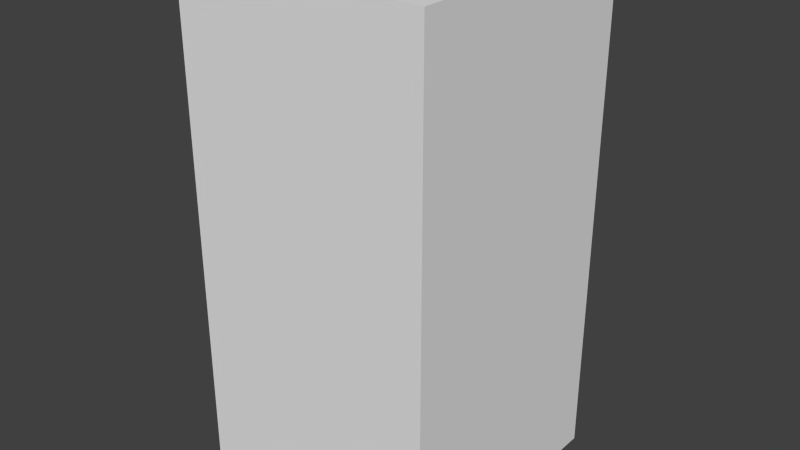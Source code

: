 # Source: redShieldTwo.blend  (saved by Blender 2.68.0; exported with 4.5.12 LTS)
import bpy
from mathutils import Matrix  # noqa: F401  (used for matrix-valued properties, if any)

bpy.ops.wm.read_factory_settings(use_empty=True)
scene = bpy.context.scene
scene.name = 'Scene'

# ---- collections
col_collection_1 = bpy.data.collections.new('Collection 1'); scene.collection.children.link(col_collection_1)

# ---- world
world_world = bpy.data.worlds.new('World'); scene.world = world_world
world_world.color = (0.05088, 0.05088, 0.05088)
world_world.use_sun_shadow = False
world_world.sun_shadow_jitter_overblur = 0.0
world_world.cycles.sampling_method = 'MANUAL'
world_world.cycles.sample_map_resolution = 256

# ---- meshes
me_redshieldtwo = bpy.data.meshes.new('redShieldTwo')
me_redshieldtwo.from_pydata([(-0.5, -0.5, -1.0), (-0.5, 0.5, -1.0), (0.5, 0.5, -1.0), (0.5, -0.5, -1.0), (-0.5, -0.5, 1.0), (-0.5, 0.5, 1.0), (0.5, 0.5, 1.0), (0.5, -0.5, 1.0)], [], [(4, 5, 1, 0), (5, 6, 2, 1), (6, 7, 3, 2), (7, 4, 0, 3), (0, 1, 2, 3), (7, 6, 5, 4)])
me_redshieldtwo.use_remesh_preserve_volume = False
me_redshieldtwo.use_remesh_preserve_attributes = False
me_redshieldtwo.use_mirror_vertex_groups = False
me_redshieldtwo.update()

# ---- objects
ob_redshieldtwo = bpy.data.objects.new('redShieldTwo', me_redshieldtwo)

# ---- transforms, parenting, visibility, modifiers, constraints
ob_redshieldtwo.location = (0.0, 0.0, 0.0)
ob_redshieldtwo.lineart.crease_threshold = 0.0

# ---- collection membership
col_collection_1.objects.link(ob_redshieldtwo)

# ---- scene / render settings (as saved in the file)
scene.frame_start = 1; scene.frame_end = 250; scene.frame_set(1)
scene.render.engine = 'BLENDER_EEVEE_NEXT'
scene.render.image_settings.color_mode = 'RGB'
scene.render.image_settings.compression = 90
scene.render.resolution_percentage = 50
scene.render.dither_intensity = 0.0
scene.cycles.use_denoising = False
scene.cycles.samples = 10
scene.cycles.sampling_pattern = 'TABULATED_SOBOL'
scene.cycles.light_sampling_threshold = 0.0
scene.cycles.use_adaptive_sampling = False
scene.cycles.use_light_tree = False
scene.cycles.blur_glossy = 0.0
scene.cycles.volume_bounces = 1
scene.cycles.pixel_filter_type = 'GAUSSIAN'
scene.cycles.sample_clamp_indirect = 0.0
scene.view_settings.view_transform = 'Standard'
bpy.context.view_layer.update()

# ---- added for rendering (the .blend has no active camera and no usable light): camera, sun
cam_auto = bpy.data.cameras.new('AutoCamera')
cam_auto.lens = 50.0
cam_auto.sensor_width = 36.0
cam_auto.clip_end = 1000.0
ob_auto_camera = bpy.data.objects.new('AutoCamera', cam_auto)
scene.collection.objects.link(ob_auto_camera)
ob_auto_camera.location = (2.26633, -2.71959, 1.81306)
ob_auto_camera.rotation_euler = (1.09748, -7.21219e-08, 0.694738)
scene.camera = ob_auto_camera
light_auto_sun = bpy.data.lights.new('AutoSun', 'SUN')
light_auto_sun.energy = 3.0
light_auto_sun.angle = 0.0523599
ob_auto_sun = bpy.data.objects.new('AutoSun', light_auto_sun)
scene.collection.objects.link(ob_auto_sun)
ob_auto_sun.rotation_euler = (0.872665, 0.174533, 0.523599)
bpy.context.view_layer.update()

